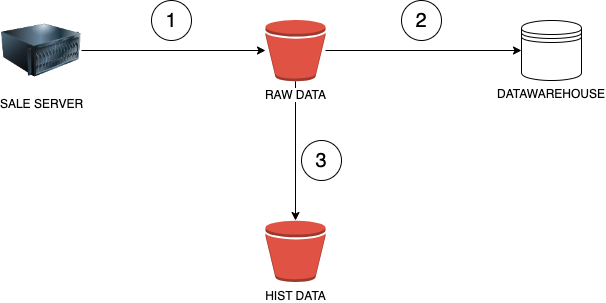

The diagram above was exported from draw.io. Its source (the exported page's mxGraphModel, read from the mxfile embedded in the PNG):
<mxGraphModel dx="850" dy="534" grid="1" gridSize="10" guides="1" tooltips="1" connect="1" arrows="1" fold="1" page="1" pageScale="1" pageWidth="827" pageHeight="1169" background="#ffffff" math="0" shadow="0">
  <root>
    <mxCell id="0" />
    <mxCell id="1" parent="0" />
    <mxCell id="4" style="edgeStyle=none;html=1;strokeColor=#000000;" parent="1" source="2" target="3" edge="1">
      <mxGeometry relative="1" as="geometry" />
    </mxCell>
    <mxCell id="2" value="SALE SERVER" style="image;html=1;image=img/lib/clip_art/computers/Server_128x128.png;labelBackgroundColor=#FFFFFF;fontColor=#000000;" parent="1" vertex="1">
      <mxGeometry x="120" y="90" width="80" height="80" as="geometry" />
    </mxCell>
    <mxCell id="6" style="edgeStyle=none;html=1;entryX=0;entryY=0.5;entryDx=0;entryDy=0;strokeColor=#000000;" parent="1" source="3" target="5" edge="1">
      <mxGeometry relative="1" as="geometry" />
    </mxCell>
    <mxCell id="8" style="edgeStyle=none;html=1;strokeColor=#000000;" parent="1" source="3" target="7" edge="1">
      <mxGeometry relative="1" as="geometry" />
    </mxCell>
    <mxCell id="3" value="RAW DATA" style="outlineConnect=0;dashed=0;verticalLabelPosition=bottom;verticalAlign=top;align=center;html=1;shape=mxgraph.aws3.bucket;fillColor=#E05243;gradientColor=none;labelBackgroundColor=#FFFFFF;fontColor=#000000;" parent="1" vertex="1">
      <mxGeometry x="384" y="99.25" width="60" height="61.5" as="geometry" />
    </mxCell>
    <mxCell id="5" value="DATAWAREHOUSE" style="shape=datastore;whiteSpace=wrap;html=1;labelPosition=center;verticalLabelPosition=bottom;align=center;verticalAlign=top;labelBackgroundColor=#FFFFFF;fontColor=#000000;" parent="1" vertex="1">
      <mxGeometry x="640" y="100" width="60" height="60" as="geometry" />
    </mxCell>
    <mxCell id="7" value="HIST DATA" style="outlineConnect=0;dashed=0;verticalLabelPosition=bottom;verticalAlign=top;align=center;html=1;shape=mxgraph.aws3.bucket;fillColor=#E05243;gradientColor=none;fontColor=#000000;labelBackgroundColor=#FFFFFF;" parent="1" vertex="1">
      <mxGeometry x="384" y="300" width="60" height="61.5" as="geometry" />
    </mxCell>
    <mxCell id="9" value="&lt;font style=&quot;font-size: 20px;&quot;&gt;1&lt;/font&gt;" style="ellipse;whiteSpace=wrap;html=1;aspect=fixed;fillColor=#FFFFFF;fontColor=#000000;labelBorderColor=none;" parent="1" vertex="1">
      <mxGeometry x="270" y="80" width="40" height="40" as="geometry" />
    </mxCell>
    <mxCell id="10" value="&lt;font style=&quot;font-size: 20px;&quot;&gt;2&lt;/font&gt;" style="ellipse;whiteSpace=wrap;html=1;aspect=fixed;fillColor=#FFFFFF;fontColor=#000000;labelBorderColor=none;" parent="1" vertex="1">
      <mxGeometry x="520" y="80" width="40" height="40" as="geometry" />
    </mxCell>
    <mxCell id="11" value="&lt;font style=&quot;font-size: 20px;&quot;&gt;3&lt;/font&gt;" style="ellipse;whiteSpace=wrap;html=1;aspect=fixed;fillColor=#FFFFFF;fontColor=#000000;labelBorderColor=none;" parent="1" vertex="1">
      <mxGeometry x="420" y="220" width="40" height="40" as="geometry" />
    </mxCell>
  </root>
</mxGraphModel>